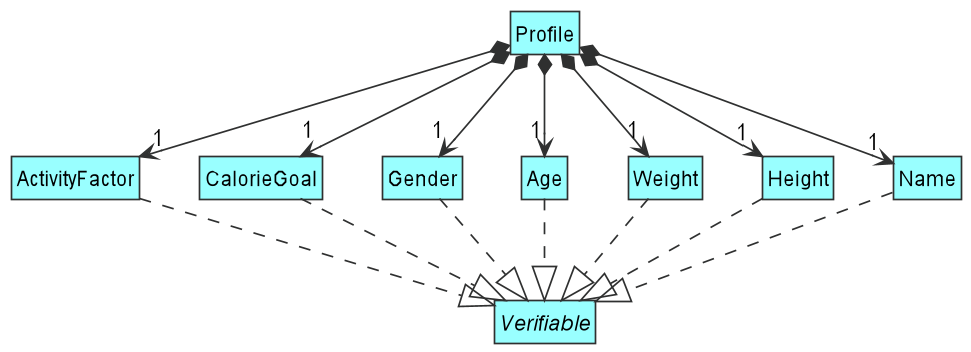

The diagram above was rendered by PlantUML. Its source (embedded in the PNG):
@startuml
'https://plantuml.com/class-diagram
!include Style.puml
hide class fields
hide class methods
hide interface fields
hide interface methods

class Profile DATA_COLOUR
class Name DATA_COLOUR
class Height DATA_COLOUR
class Weight DATA_COLOUR
class Age DATA_COLOUR
class Gender DATA_COLOUR
class CalorieGoal DATA_COLOUR
class ActivityFactor DATA_COLOUR
interface Verifiable DATA_COLOUR

Profile *--> "1" Name
Profile *--> "1" Height
Profile *--> "1" Weight
Profile *--> "1" Age
Profile *--> "1" Gender
Profile *--> "1" CalorieGoal
Profile *--> "1" ActivityFactor

Verifiable <|.up. Name
Verifiable <|.up. Height
Verifiable <|.up. Weight
Verifiable <|.up. Age
Verifiable <|.up. Gender
Verifiable <|.up. CalorieGoal
Verifiable <|.up. ActivityFactor

@enduml